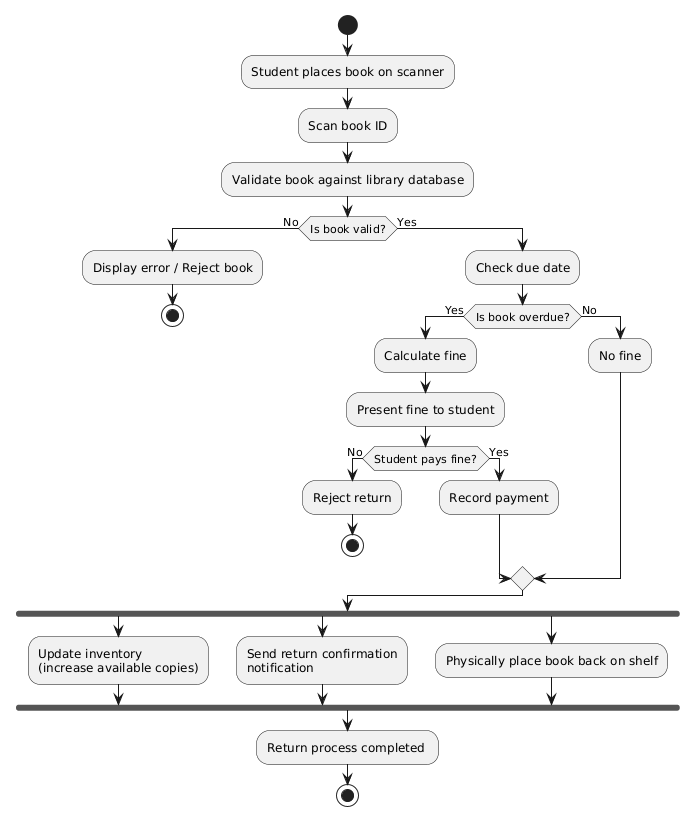

The diagram above was rendered by PlantUML. Its source (embedded in the PNG):
@startuml
start

:Student places book on scanner;
:Scan book ID;
:Validate book against library database;

if (Is book valid?) then (No)
    :Display error / Reject book;
    stop
else (Yes)

    :Check due date;

    if (Is book overdue?) then (Yes)

        :Calculate fine;
        :Present fine to student;

        if (Student pays fine?) then (No)
            :Reject return;
            stop
        else (Yes)
            :Record payment;
        endif

    else (No)
        :No fine;
    endif

endif

fork
    :Update inventory\n(increase available copies);
fork again
    :Send return confirmation\nnotification;
fork again
    :Physically place book back on shelf;
end fork

:Return process completed ;
stop
@enduml